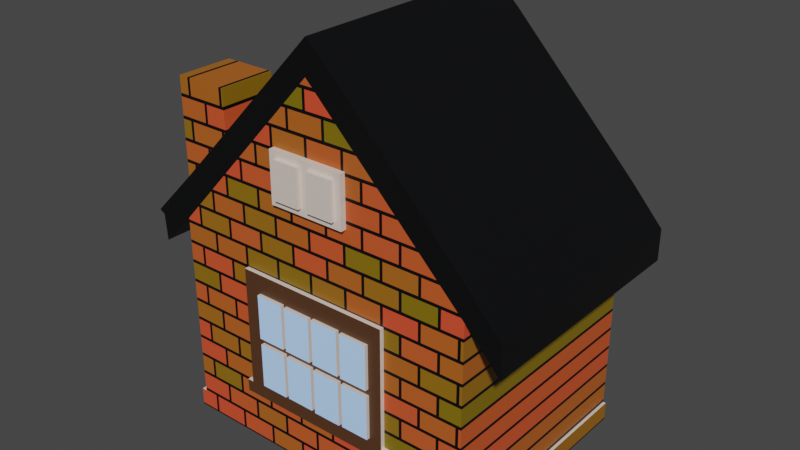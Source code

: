 # Source: House.blend  (saved by Blender 3.5.10; exported with 4.5.12 LTS)
import bpy
from mathutils import Matrix  # noqa: F401  (used for matrix-valued properties, if any)

bpy.ops.wm.read_factory_settings(use_empty=True)
scene = bpy.context.scene
scene.name = 'Scene'

# ---- collections
col_collection = bpy.data.collections.new('Collection'); scene.collection.children.link(col_collection)

# ---- materials (node trees are filled in below, after node groups)
mat_material_001 = bpy.data.materials.new('Material.001')
mat_material_001.use_transparent_shadow = False
mat_material_002 = bpy.data.materials.new('Material.002')
mat_material_002.use_transparent_shadow = False
mat_material_003 = bpy.data.materials.new('Material.003')
mat_material_003.use_transparent_shadow = False
mat_material_004 = bpy.data.materials.new('Material.004')
mat_material_004.use_transparent_shadow = False
mat_material_005 = bpy.data.materials.new('Material.005')
mat_material_005.use_transparent_shadow = False

# ---- material node trees
mat_material_001.use_nodes = True; mat_material_001.node_tree.nodes.clear()
_N = mat_material_001.node_tree.nodes; _L = mat_material_001.node_tree.links
n0 = _N.new('ShaderNodeBsdfPrincipled'); n0.name = 'Principled BSDF'; n0.location = (10, 300)
n0.distribution = 'GGX'
n0.subsurface_method = 'RANDOM_WALK_SKIN'
n0.inputs[0].default_value = (0.8, 0.6849, 0.6009, 1.0)
n0.inputs[3].default_value = 1.45
n0.inputs[27].default_value = (0.0, 0.0, 0.0, 1.0)
n0.inputs[28].default_value = 1.0
n1 = _N.new('ShaderNodeOutputMaterial'); n1.name = 'Material Output'; n1.location = (300, 300)
_L.new(n0.outputs[0], n1.inputs[0])
n1.is_active_output = True
mat_material_002.use_nodes = True; mat_material_002.node_tree.nodes.clear()
_N = mat_material_002.node_tree.nodes; _L = mat_material_002.node_tree.links
n0 = _N.new('ShaderNodeBsdfPrincipled'); n0.name = 'Principled BSDF'; n0.location = (10, 300)
n0.distribution = 'GGX'
n0.subsurface_method = 'RANDOM_WALK_SKIN'
n0.inputs[3].default_value = 1.45
n0.inputs[27].default_value = (0.0, 0.0, 0.0, 1.0)
n0.inputs[28].default_value = 1.0
n1 = _N.new('ShaderNodeOutputMaterial'); n1.name = 'Material Output'; n1.location = (300, 300)
n2 = _N.new('ShaderNodeTexBrick'); n2.name = 'Brick Texture'; n2.location = (-190, 280)
n2.inputs[1].default_value = (0.8, 0.07389, 0.03219, 1.0)
n2.inputs[2].default_value = (0.2, 0.1491, 0.0, 1.0)
_L.new(n0.outputs[0], n1.inputs[0])
_L.new(n2.outputs[0], n0.inputs[0])
n1.is_active_output = True
mat_material_003.use_nodes = True; mat_material_003.node_tree.nodes.clear()
_N = mat_material_003.node_tree.nodes; _L = mat_material_003.node_tree.links
n0 = _N.new('ShaderNodeBsdfPrincipled'); n0.name = 'Principled BSDF'; n0.location = (10, 300)
n0.distribution = 'GGX'
n0.subsurface_method = 'RANDOM_WALK_SKIN'
n0.inputs[3].default_value = 1.45
n0.inputs[27].default_value = (0.0, 0.0, 0.0, 1.0)
n0.inputs[28].default_value = 1.0
n1 = _N.new('ShaderNodeOutputMaterial'); n1.name = 'Material Output'; n1.location = (300, 300)
n2 = _N.new('ShaderNodeTexSky'); n2.name = 'Sky Texture'; n2.location = (-190, 280)
_L.new(n0.outputs[0], n1.inputs[0])
_L.new(n2.outputs[0], n0.inputs[0])
n1.is_active_output = True
mat_material_004.use_nodes = True; mat_material_004.node_tree.nodes.clear()
_N = mat_material_004.node_tree.nodes; _L = mat_material_004.node_tree.links
n0 = _N.new('ShaderNodeBsdfPrincipled'); n0.name = 'Principled BSDF'; n0.location = (10, 300)
n0.distribution = 'GGX'
n0.subsurface_method = 'RANDOM_WALK_SKIN'
n0.inputs[0].default_value = (0.08713, 0.03543, 0.01452, 1.0)
n0.inputs[3].default_value = 1.45
n0.inputs[27].default_value = (0.0, 0.0, 0.0, 1.0)
n0.inputs[28].default_value = 1.0
n1 = _N.new('ShaderNodeOutputMaterial'); n1.name = 'Material Output'; n1.location = (300, 300)
_L.new(n0.outputs[0], n1.inputs[0])
n1.is_active_output = True
mat_material_005.use_nodes = True; mat_material_005.node_tree.nodes.clear()
_N = mat_material_005.node_tree.nodes; _L = mat_material_005.node_tree.links
n0 = _N.new('ShaderNodeBsdfPrincipled'); n0.name = 'Principled BSDF'; n0.location = (10, 300)
n0.distribution = 'GGX'
n0.subsurface_method = 'RANDOM_WALK_SKIN'
n0.inputs[3].default_value = 1.45
n0.inputs[27].default_value = (0.0, 0.0, 0.0, 1.0)
n0.inputs[28].default_value = 1.0
n1 = _N.new('ShaderNodeOutputMaterial'); n1.name = 'Material Output'; n1.location = (300, 300)
n2 = _N.new('ShaderNodeBrightContrast'); n2.name = 'Bright/Contrast'; n2.location = (-180, 280)
n2.inputs[0].default_value = (0.0005983, 0.0008499, 0.001547, 1.0)
_L.new(n0.outputs[0], n1.inputs[0])
_L.new(n2.outputs[0], n0.inputs[0])
n1.is_active_output = True

# ---- world
world_world = bpy.data.worlds.new('World'); scene.world = world_world
world_world.use_nodes = True; world_world.node_tree.nodes.clear()
_N = world_world.node_tree.nodes; _L = world_world.node_tree.links
n0 = _N.new('ShaderNodeOutputWorld'); n0.name = 'World Output'; n0.location = (300, 300)
n1 = _N.new('ShaderNodeBackground'); n1.name = 'Background'; n1.location = (10, 300)
n1.inputs[0].default_value = (0.05088, 0.05088, 0.05088, 1.0)
_L.new(n1.outputs[0], n0.inputs[0])
n0.is_active_output = True
world_world.color = (0.05088, 0.05088, 0.05088)
world_world.use_sun_shadow = False
world_world.sun_shadow_jitter_overblur = 0.0

# ---- meshes
me_plane_001 = bpy.data.meshes.new('Plane.001')
me_plane_001.from_pydata([(7.796, -1.35, 1.529e-08), (5.847, -1.076, 4.141e-08), (5.897, -0.9759, 4.957e-08), (5.897, -0.5604, 3.141e-08), (7.196, -1.057, 5.313e-08), (6.277, -0.9309, 1.028e-07), (6.047, -0.5961, 8.816e-08), (6.041, -0.1609, 1.099e-07), (6.272, -0.5215, 1.257e-07), (6.272, -0.1609, 1.099e-07), (6.305, -0.5701, 8.702e-08), (6.305, -0.5955, 8.814e-08), (6.299, -0.1659, 1.101e-07), (6.53, -0.5218, 1.257e-07), (6.3, -0.1913, 1.112e-07), (6.794, -0.5703, 8.704e-08), (6.816, -0.1659, 1.101e-07), (6.226, 1.004, -4.476e-08), (6.848, 1.004, -4.476e-08), (6.848, 0.6014, -2.718e-08), (6.498, 0.9542, -0.00211), (6.498, 0.6565, -0.00211), (5.01, -0.09454, -8.996e-08), (7.814, 0.53, -1.949), (6.772, 1.605, 6.411e-08), (7.814, 0.53, -3.335e-08), (5.292, -1.353, 1.542e-08), (5.844, -0.9759, 4.957e-08), (5.897, -0.1523, 1.357e-08), (7.155, -0.00813, 7.272e-09), (7.155, -0.3007, 2.006e-08), (7.089, -0.08351, 1.086e-08), (6.305, -0.926, 1.026e-07), (6.559, -0.1866, 1.11e-07), (6.822, -0.926, 1.026e-07), (6.817, -0.5218, 1.257e-07), (6.311, 0.6565, -0.00211), (6.578, 0.9542, -0.00211), (6.792, 0.9542, -0.00211), (6.605, 0.6565, -0.00211), (8.076, 0.2388, -5.975e-08), (7.847, 0.2388, -5.975e-08), (7.796, 0.2834, -5.61e-08), (5.283, 0.1802, -6.506e-08), (5.247, -1.5, 2.186e-08), (7.819, -1.5, 2.186e-08), (6.772, 1.605, -1.949), (4.995, 0.1198, -7.054e-08), (5.283, 0.1802, -1.88), (6.537, 1.548, -1.88), (7.796, 0.2834, -1.88), (5.292, -1.353, -1.88), (7.796, -1.35, -1.88), (6.226, 0.5992, -2.708e-08), (6.285, 0.6553, -0.00211), (6.285, 0.9542, -0.00211), (6.047, -0.9309, 1.028e-07), (6.578, 0.6553, -0.00211), (6.792, 0.6565, -0.00211), (4.951, 0.1472, -6.805e-08), (5.33, 0.53, -3.335e-08), (6.3, -0.5218, 1.257e-07), (5.247, -1.353, 1.542e-08), (6.563, -0.5703, 8.704e-08), (8.076, -0.01578, -8.283e-08), (6.564, -0.5961, 8.816e-08), (6.789, -0.1609, 1.099e-07), (5.874, -1.074, 4.067e-08), (5.897, -0.00813, 7.272e-09), (6.822, -0.5701, 8.702e-08), (6.375, -0.00813, 7.272e-09), (7.155, -0.9748, 4.953e-08), (7.196, -0.9748, 4.953e-08), (7.047, -0.1659, 1.101e-07), (7.196, -1.074, 5.386e-08), (5.896, -1.074, 5.386e-08), (5.991, -0.9788, 4.931e-08), (5.992, -0.08351, 1.086e-08), (7.089, -0.9781, 4.996e-08), (6.025, -0.9781, 4.996e-08), (7.819, -1.35, 1.529e-08), (7.819, -1.35, -1.88), (5.247, -1.353, -1.88), (7.819, -1.5, -1.88), (5.247, -1.5, -1.88), (6.279, 0.6014, -2.718e-08), (5.33, 0.53, -0.4537), (5.33, 1.292, -0.4537), (5.755, 1.292, -0.4537), (5.758, 1.063, -0.4537), (5.763, 0.9824, 7.662e-09), (5.763, 0.9824, -0.4537), (6.537, 1.548, -1.426e-07), (5.758, 1.063, -5.664e-08), (5.755, 1.292, -6.667e-08), (5.33, 1.292, -6.667e-08), (7.847, 0.2388, -1.949), (8.076, -0.01578, -1.949), (8.076, 0.2388, -1.949), (6.552, 1.812, -1.949), (6.552, 1.812, 8.287e-08), (5.763, 0.9824, -1.949), (7.796, 0.2834, -1.949), (4.995, 0.1198, -1.949), (5.01, -0.09454, -1.949), (5.283, 0.1802, -1.949), (5.33, 0.53, -1.949), (4.951, 0.1472, -1.949), (6.535, -0.5701, 8.702e-08), (6.047, -0.5703, 8.704e-08), (6.277, -0.5703, 8.704e-08), (6.817, -0.1913, 1.112e-07), (6.042, -0.5215, 1.257e-07), (6.042, -0.1866, 1.11e-07), (6.564, -0.9309, 1.028e-07), (7.052, -0.5701, 8.702e-08), (7.052, -0.926, 1.026e-07), (6.535, -0.926, 1.026e-07), (6.53, -0.1659, 1.101e-07), (6.794, -0.9309, 1.028e-07), (6.789, -0.5215, 1.257e-07), (6.558, -0.1609, 1.099e-07), (6.559, -0.5215, 1.257e-07), (6.822, -0.5955, 8.814e-08), (7.047, -0.5218, 1.257e-07), (6.272, -0.1609, 0.0643), (6.272, -0.5215, 0.0643), (6.041, -0.1609, 0.0643), (6.305, -0.5701, 0.0643), (6.535, -0.5701, 0.0643), (6.305, -0.5955, 0.0643), (6.299, -0.1659, 0.0643), (6.3, -0.1913, 0.0643), (6.047, -0.5703, 0.0643), (6.277, -0.5703, 0.0643), (6.817, -0.5218, 0.0643), (6.817, -0.1913, 0.0643), (6.042, -0.5215, 0.0643), (6.042, -0.1866, 0.0643), (6.564, -0.9309, 0.0643), (6.564, -0.5961, 0.0643), (7.052, -0.5701, 0.0643), (7.052, -0.926, 0.0643), (6.277, -0.9309, 0.0643), (6.047, -0.9309, 0.0643), (6.047, -0.5961, 0.0643), (6.535, -0.926, 0.0643), (6.305, -0.926, 0.0643), (6.53, -0.1659, 0.0643), (6.53, -0.5218, 0.0643), (6.3, -0.5218, 0.0643), (6.794, -0.5703, 0.0643), (6.794, -0.9309, 0.0643), (6.563, -0.5703, 0.0643), (6.789, -0.1609, 0.0643), (6.789, -0.5215, 0.0643), (6.558, -0.1609, 0.0643), (6.559, -0.5215, 0.0643), (6.559, -0.1866, 0.0643), (6.822, -0.5701, 0.0643), (6.822, -0.926, 0.0643), (6.822, -0.5955, 0.0643), (7.047, -0.1659, 0.0643), (7.047, -0.5218, 0.0643), (6.816, -0.1659, 0.0643), (5.897, -0.9759, 0.03568), (5.897, -0.5604, 0.03568), (7.155, -0.00813, 0.03568), (7.155, -0.3007, 0.03568), (5.897, -0.00813, 0.03568), (6.375, -0.00813, 0.03568), (5.874, -1.074, 0.03568), (5.896, -1.074, 0.03568), (5.847, -1.076, 0.03568), (5.844, -0.9759, 0.03568), (5.897, -0.1523, 0.03568), (7.155, -0.9748, 0.03568), (7.196, -0.9748, 0.03568), (7.196, -1.057, 0.03568), (7.196, -1.074, 0.03568), (6.578, 0.9542, 0.07666), (6.792, 0.9542, 0.07666), (6.285, 0.6553, 0.07666), (6.285, 0.9542, 0.07666), (6.498, 0.9542, 0.07666), (6.498, 0.6565, 0.07666), (6.311, 0.6565, 0.07666), (6.578, 0.6553, 0.07666), (6.792, 0.6565, 0.07666), (6.605, 0.6565, 0.07666), (6.226, 1.004, 0.04596), (6.848, 1.004, 0.04596), (6.848, 0.6014, 0.04596), (6.226, 0.5992, 0.04596), (6.279, 0.6014, 0.04596)], [], [(43, 92, 42), (17, 18, 19, 85, 53), (55, 20, 21, 36, 54), (37, 38, 58, 39, 57), (1, 27, 2, 3, 28, 68, 70, 29, 30, 71, 72, 4, 74, 75, 67), (77, 76, 79, 78, 31), (110, 109, 6, 56, 5), (9, 8, 112, 113, 7), (108, 117, 32, 11, 10), (118, 12, 14, 61, 13), (15, 63, 65, 114, 119), (66, 120, 122, 33, 121), (115, 116, 34, 123, 69), (73, 16, 111, 35, 124), (45, 80, 81, 83), (42, 92, 49, 50), (92, 43, 48, 49), (62, 44, 84, 82), (26, 62, 82, 51), (43, 26, 51, 48), (44, 45, 83, 84), (80, 0, 52, 81), (83, 81, 52, 50, 49, 48, 51, 82, 84), (0, 42, 50, 52), (93, 90, 60, 95, 94), (93, 94, 88, 89), (60, 90, 91, 86), (90, 93, 89, 91), (94, 95, 87, 88), (91, 89, 88, 87, 86), (95, 60, 86, 87), (43, 42, 102, 105), (60, 59, 107, 106), (41, 64, 97, 96), (59, 47, 103, 107), (64, 40, 98, 97), (47, 22, 104, 103), (40, 25, 23, 98), (22, 43, 105, 104), (24, 100, 99, 46), (90, 60, 106, 101), (100, 90, 101, 99), (25, 24, 46, 23), (42, 41, 96, 102), (46, 99, 101, 106, 107, 103, 104, 105, 102, 96, 97, 98, 23), (116, 115, 141, 142), (61, 14, 132, 150), (69, 123, 161, 159), (114, 65, 140, 139), (13, 61, 150, 149), (123, 34, 160, 161), (113, 112, 137, 138), (12, 118, 148, 131), (134, 143, 144, 145, 133), (125, 127, 138, 137, 126), (129, 128, 130, 147, 146), (148, 149, 150, 132, 131), (151, 152, 139, 140, 153), (154, 156, 158, 157, 155), (141, 159, 161, 160, 142), (162, 163, 135, 136, 164), (73, 124, 163, 162), (15, 119, 152, 151), (110, 5, 143, 134), (16, 73, 162, 164), (63, 15, 151, 153), (5, 56, 144, 143), (124, 35, 135, 163), (119, 114, 139, 152), (56, 6, 145, 144), (111, 16, 164, 136), (65, 63, 153, 140), (6, 109, 133, 145), (8, 9, 125, 126), (120, 66, 154, 155), (112, 8, 126, 137), (9, 7, 127, 125), (66, 121, 156, 154), (7, 113, 138, 127), (108, 10, 128, 129), (122, 120, 155, 157), (117, 108, 129, 146), (10, 11, 130, 128), (33, 122, 157, 158), (32, 117, 146, 147), (14, 12, 131, 132), (121, 33, 158, 156), (11, 32, 147, 130), (109, 110, 134, 133), (115, 69, 159, 141), (118, 13, 149, 148), (35, 111, 136, 135), (34, 116, 142, 160), (173, 171, 172, 179, 178, 177, 176, 168, 167, 170, 169, 175, 166, 165, 174), (30, 29, 167, 168), (29, 70, 170, 167), (71, 30, 168, 176), (72, 71, 176, 177), (1, 67, 171, 173), (70, 68, 169, 170), (4, 72, 177, 178), (27, 1, 173, 174), (67, 75, 172, 171), (74, 4, 178, 179), (2, 27, 174, 165), (75, 74, 179, 172), (28, 3, 166, 175), (3, 2, 165, 166), (68, 28, 175, 169), (183, 182, 186, 185, 184), (180, 187, 189, 188, 181), (58, 38, 181, 188), (36, 21, 185, 186), (39, 58, 188, 189), (38, 37, 180, 181), (54, 36, 186, 182), (20, 55, 183, 184), (57, 39, 189, 187), (55, 54, 182, 183), (37, 57, 187, 180), (21, 20, 184, 185), (190, 193, 194, 192, 191), (18, 17, 190, 191), (53, 85, 194, 193), (17, 53, 193, 190), (19, 18, 191, 192), (85, 19, 192, 194), (26, 43, 42, 0, 80, 45, 44, 62), (59, 60, 43, 22, 47), (92, 43, 60, 90), (90, 100, 92), (100, 24, 25, 42, 92), (25, 40, 64, 41, 42)])
me_plane_001.polygons.foreach_set('material_index', [1, 0, 0, 0, 0, 0, 0, 0, 0, 0, 0, 0, 0, 0, 1, 0, 0, 1, 0, 1, 0, 0, 1, 1, 1, 1, 0, 1, 1, 1, 1, 4, 4, 4, 4, 4, 4, 4, 4, 4, 4, 4, 4, 4, 4, 0, 0, 0, 0, 0, 0, 0, 0, 2, 2, 2, 2, 2, 2, 2, 2, 0, 0, 0, 0, 0, 0, 0, 0, 0, 0, 0, 0, 0, 0, 0, 0, 0, 0, 0, 0, 0, 0, 0, 0, 0, 0, 0, 0, 0, 0, 0, 0, 3, 0, 0, 0, 0, 0, 0, 0, 0, 0, 0, 0, 0, 0, 0, 0, 0, 0, 0, 0, 0, 0, 0, 0, 0, 0, 0, 0, 0, 0, 0, 0, 0, 0, 1, 4, 4, 4, 4, 4])
_uv = me_plane_001.uv_layers.new(name='UVMap')
_uv.uv.foreach_set('vector', [0.0, 0.0, 0.0, 0.0, 0.0, 0.0, 0.0, 0.0, 0.0, 0.0, 0.0, 0.0, 0.0, 0.0, 0.0, 0.0, 0.0, 0.0, 0.0, 0.0, 0.0, 0.0, 0.0, 0.0, 0.0, 0.0, 0.0, 0.0, 0.0, 0.0, 0.0, 0.0, 0.0, 0.0, 0.0, 0.0, 0.0, 0.0, 0.0, 0.0, 0.0, 0.0, 0.0, 0.0, 0.0, 0.0, 0.0, 0.0, 0.0, 0.0, 0.0, 0.0, 0.0, 0.0, 0.0, 0.0, 0.0, 0.0, 0.0, 0.0, 0.0, 0.0, 0.0, 0.0, 0.0, 0.0, 0.0, 0.0, 0.0, 0.0, 0.0, 0.0, 0.0, 0.0, 0.0, 0.0, 0.0, 0.0, 0.0, 0.0, 0.0, 0.0, 0.0, 0.0, 0.0, 0.0, 0.0, 0.0, 0.0, 0.0, 0.0, 0.0, 0.0, 0.0, 0.0, 0.0, 0.0, 0.0, 0.0, 0.0, 0.0, 0.0, 0.0, 0.0, 0.0, 0.0, 0.0, 0.0, 0.0, 0.0, 0.0, 0.0, 0.0, 0.0, 0.0, 0.0, 0.0, 0.0, 0.0, 0.0, 0.0, 0.0, 0.0, 0.0, 0.0, 0.0, 0.0, 0.0, 0.0, 0.0, 0.0, 0.0, 0.0, 0.0, 0.0, 0.0, 0.0, 0.0, 0.0, 0.0, 0.0, 0.0, 0.0, 0.0, 0.0, 0.0, 0.0, 0.0, 0.0, 0.0, 0.0, 0.0, 0.0, 0.0, 0.0, 0.0, 0.0, 0.0, 0.0, 0.0, 0.0, 0.0, 0.0, 0.0, 0.0, 0.0, 0.0, 0.0, 0.0, 0.0, 0.0, 0.0, 0.0, 0.0, 0.0, 0.0, 0.0, 0.0, 0.0, 0.0, 0.0, 0.0, 0.0, 0.0, 0.0, 0.0, 0.0, 0.0, 0.0, 0.0, 0.0, 0.0, 0.0, 0.0, 0.0, 0.0, 0.0, 0.0, 0.0, 0.0, 0.0, 0.0, 0.0, 0.0, 0.0, 0.0, 0.0, 0.0, 0.0, 0.0, 0.0, 0.0, 0.0, 0.0, 0.0, 0.0, 0.0, 0.0, 0.0, 0.0, 0.0, 0.0, 0.0, 0.0, 0.0, 0.0, 0.0, 0.0, 0.0, 0.0, 0.0, 0.0, 0.0, 0.0, 0.0, 0.0, 0.0, 0.0, 0.0, 0.0, 0.0, 0.0, 0.0, 0.0, 0.0, 0.0, 0.0, 0.0, 0.0, 0.0, 0.0, 0.0, 0.0, 0.0, 0.0, 0.0, 0.0, 0.0, 0.0, 0.0, 0.0, 0.0, 0.0, 0.0, 0.0, 0.0, 0.0, 0.0, 0.0, 0.0, 0.0, 0.0, 0.0, 0.0, 0.0, 0.0, 0.0, 0.0, 0.0, 0.0, 0.0, 0.0, 0.0, 0.0, 0.0, 0.0, 0.0, 0.0, 0.0, 0.0, 0.0, 0.0, 0.0, 0.0, 0.0, 0.0, 0.0, 0.0, 0.0, 0.0, 0.0, 0.0, 0.0, 0.0, 0.0, 0.0, 0.0, 0.0, 0.0, 0.0, 0.0, 0.0, 0.0, 0.0, 0.0, 0.0, 0.0, 0.0, 0.0, 0.0, 0.0, 0.0, 0.0, 0.0, 0.0, 0.0, 0.0, 0.0, 0.0, 0.0, 0.0, 0.0, 0.0, 0.0, 0.0, 0.0, 0.0, 0.0, 0.0, 0.0, 0.0, 0.0, 0.0, 0.0, 0.0, 0.0, 0.0, 0.0, 0.0, 0.0, 0.0, 0.0, 0.0, 0.0, 0.0, 0.0, 0.0, 0.0, 0.0, 0.0, 0.0, 0.0, 0.0, 0.0, 0.0, 0.0, 0.0, 0.0, 0.0, 0.0, 0.0, 0.0, 0.0, 0.0, 0.0, 0.0, 0.0, 0.0, 0.0, 0.0, 0.0, 0.0, 0.0, 0.0, 0.0, 0.0, 0.0, 0.0, 0.0, 0.0, 0.0, 0.0, 0.0, 0.0, 0.0, 0.0, 0.0, 0.0, 0.0, 0.0, 0.0, 0.0, 0.0, 0.0, 0.0, 0.0, 0.0, 0.0, 0.0, 0.0, 0.0, 0.0, 0.0, 0.0, 0.0, 0.0, 0.0, 0.0, 0.0, 0.0, 0.0, 0.0, 0.0, 0.0, 0.0, 0.0, 0.0, 0.0, 0.0, 0.0, 0.0, 0.0, 0.0, 0.0, 0.0, 0.0, 0.0, 0.0, 0.0, 0.0, 0.0, 0.0, 0.0, 0.0, 0.0, 0.0, 0.0, 0.0, 0.0, 0.0, 0.0, 0.0, 0.0, 0.0, 0.0, 0.0, 0.0, 0.0, 0.0, 0.0, 0.0, 0.0, 0.0, 0.0, 0.0, 0.0, 0.0, 0.0, 0.0, 0.0, 0.0, 0.0, 0.0, 0.0, 0.0, 0.0, 0.0, 0.0, 0.0, 0.0, 0.0, 0.0, 0.0, 0.0, 0.0, 0.0, 0.0, 0.0, 0.0, 0.0, 0.0, 0.0, 0.0, 0.0, 0.0, 0.0, 0.0, 0.0, 0.0, 0.0, 0.0, 0.0, 0.0, 0.0, 0.0, 0.0, 0.0, 0.0, 0.0, 0.0, 0.0, 0.0, 0.0, 0.0, 0.0, 0.0, 0.0, 0.0, 0.0, 0.0, 0.0, 0.0, 0.0, 0.0, 0.0, 0.0, 0.0, 0.0, 0.0, 0.0, 0.0, 0.0, 0.0, 0.0, 0.0, 0.0, 0.0, 0.0, 0.0, 0.0, 0.0, 0.0, 0.0, 0.0, 0.0, 0.0, 0.0, 0.0, 0.0, 0.0, 0.0, 0.0, 0.0, 0.0, 0.0, 0.0, 0.0, 0.0, 0.0, 0.0, 0.0, 0.0, 0.0, 0.0, 0.0, 0.0, 0.0, 0.0, 0.0, 0.0, 0.0, 0.0, 0.0, 0.0, 0.0, 0.0, 0.0, 0.0, 0.0, 0.0, 0.0, 0.0, 0.0, 0.0, 0.0, 0.0, 0.0, 0.0, 0.0, 0.0, 0.0, 0.0, 0.0, 0.0, 0.0, 0.0, 0.0, 0.0, 0.0, 0.0, 0.0, 0.0, 0.0, 0.0, 0.0, 0.0, 0.0, 0.0, 0.0, 0.0, 0.0, 0.0, 0.0, 0.0, 0.0, 0.0, 0.0, 0.0, 0.0, 0.0, 0.0, 0.0, 0.0, 0.0, 0.0, 0.0, 0.0, 0.0, 0.0, 0.0, 0.0, 0.0, 0.0, 0.0, 0.0, 0.0, 0.0, 0.0, 0.0, 0.0, 0.0, 0.0, 0.0, 0.0, 0.0, 0.0, 0.0, 0.0, 0.0, 0.0, 0.0, 0.0, 0.0, 0.0, 0.0, 0.0, 0.0, 0.0, 0.0, 0.0, 0.0, 0.0, 0.0, 0.0, 0.0, 0.0, 0.0, 0.0, 0.0, 0.0, 0.0, 0.0, 0.0, 0.0, 0.0, 0.0, 0.0, 0.0, 0.0, 0.0, 0.0, 0.0, 0.0, 0.0, 0.0, 0.0, 0.0, 0.0, 0.0, 0.0, 0.0, 0.0, 0.0, 0.0, 0.0, 0.0, 0.0, 0.0, 0.0, 0.0, 0.0, 0.0, 0.0, 0.0, 0.0, 0.0, 0.0, 0.0, 0.0, 0.0, 0.0, 0.0, 0.0, 0.0, 0.0, 0.0, 0.0, 0.0, 0.0, 0.0, 0.0, 0.0, 0.0, 0.0, 0.0, 0.0, 0.0, 0.0, 0.0, 0.0, 0.0, 0.0, 0.0, 0.0, 0.0, 0.0, 0.0, 0.0, 0.0, 0.0, 0.0, 0.0, 0.0, 0.0, 0.0, 0.0, 0.0, 0.0, 0.0, 0.0, 0.0, 0.0, 0.0, 0.0, 0.0, 0.0, 0.0, 0.0, 0.0, 0.0, 0.0, 0.0, 0.0, 0.0, 0.0, 0.0, 0.0, 0.0, 0.0, 0.0, 0.0, 0.0, 0.0, 0.0, 0.0, 0.0, 0.0, 0.0, 0.0, 0.0, 0.0, 0.0, 0.0, 0.0, 0.0, 0.0, 0.0, 0.0, 0.0, 0.0, 0.0, 0.0, 0.0, 0.0, 0.0, 0.0, 0.0, 0.0, 0.0, 0.0, 0.0, 0.0, 0.0, 0.0, 0.0, 0.0, 0.0, 0.0, 0.0, 0.0, 0.0, 0.0, 0.0, 0.0, 0.0, 0.0, 0.0, 0.0, 0.0, 0.0, 0.0, 0.0, 0.0, 0.0, 0.0, 0.0, 0.0, 0.0, 0.0, 0.0, 0.0, 0.0, 0.0, 0.0, 0.0, 0.0, 0.0, 0.0, 0.0, 0.0, 0.0, 0.0, 0.0, 0.0, 0.0, 0.0, 0.0, 0.0, 0.0, 0.0, 0.0, 0.0, 0.0, 0.0, 0.0, 0.0, 0.0, 0.0, 0.0, 0.0, 0.0, 0.0, 0.0, 0.0, 0.0, 0.0, 0.0, 0.0, 0.0, 0.0, 0.0, 0.0, 0.0, 0.0, 0.0, 0.0, 0.0, 0.0, 0.0, 0.0, 0.0, 0.0, 0.0, 0.0, 0.0, 0.0, 0.0, 0.0, 0.0, 0.0, 0.0, 0.0, 0.0, 0.0, 0.0, 0.0, 0.0, 0.0, 0.0, 0.0, 0.0, 0.0, 0.0, 0.0, 0.0, 0.0, 0.0, 0.0, 0.0, 0.0, 0.0, 0.0, 0.0, 0.0, 0.0, 0.0, 0.0, 0.0, 0.0, 0.0, 0.0, 0.0, 0.0, 0.0, 0.0, 0.0, 0.0, 0.0, 0.0, 0.0, 0.0, 0.0, 0.0, 0.0, 0.0, 0.0, 0.0, 0.0, 0.0, 0.0, 0.0, 0.0, 0.0, 0.0, 0.0, 0.0, 0.0, 0.0, 0.0, 0.0, 0.0, 0.0, 0.0, 0.0, 0.0, 0.0, 0.0, 0.0, 0.0, 0.0, 0.0, 0.0, 0.0, 0.0, 0.0, 0.0, 0.0, 0.0, 0.0, 0.0, 0.0, 0.0, 0.0, 0.0, 0.0, 0.0, 0.0, 0.0, 0.0, 0.0, 0.0, 0.0, 0.0, 0.0, 0.0, 0.0, 0.0, 0.0, 0.0, 0.0, 0.0, 0.0, 0.0, 0.0, 0.0, 0.0, 0.0, 0.0, 0.0, 0.0, 0.0, 0.0, 0.0, 0.0, 0.0, 0.0, 0.0, 0.0, 0.0, 0.0, 0.0, 0.0, 0.0, 0.0, 0.0, 0.0, 0.0, 0.0, 0.0, 0.0, 0.0, 0.0, 0.0, 0.0, 0.0, 0.0, 0.0, 0.0, 0.0, 0.0, 0.0, 0.0, 0.0, 0.0, 0.0, 0.0, 0.0, 0.0, 0.0, 0.0, 0.0, 0.0, 0.0, 0.0, 0.0, 0.0, 0.0, 0.0, 0.0, 0.0, 0.0, 0.0, 0.0, 0.0, 0.0, 0.0, 0.0, 0.0, 0.0, 0.0, 0.0, 0.0, 0.0, 0.0, 0.0, 0.0, 0.0, 0.0, 0.0, 0.0, 0.0, 0.0, 0.0, 0.0, 0.0, 0.0, 0.0, 0.0, 0.0, 0.0, 0.0, 0.0, 0.0, 0.0, 0.0, 0.0, 0.0, 0.0, 0.0, 0.0, 0.0, 0.0, 0.0, 0.0, 0.0, 0.0, 0.0, 0.0, 0.0, 0.0, 0.0, 0.0, 0.0, 0.0, 0.0, 0.0, 0.0, 0.0, 0.0, 0.0, 0.0, 0.0, 0.0, 0.0, 0.0, 0.0, 0.0, 0.0, 0.0, 0.0, 0.0, 0.0, 0.0, 0.0, 0.0, 0.0, 0.0, 0.0, 0.0, 0.0, 0.0, 0.0, 0.0, 0.0, 0.0, 0.0, 0.0, 0.0, 0.0, 0.0, 0.0, 0.0, 0.0, 0.0, 0.0, 0.0, 0.0, 0.0, 0.0, 0.0, 0.0, 0.0, 0.0, 0.0, 0.0, 0.0, 0.0, 0.0, 0.0, 0.0, 0.0, 0.0, 0.0, 0.0, 0.0, 0.0, 0.0, 0.0, 0.0, 0.0, 0.0, 0.0, 0.0, 0.0, 0.0, 0.0, 0.0, 0.0, 0.0, 0.0, 0.0, 0.0, 0.0, 0.0, 0.0, 0.0, 0.0, 0.0, 0.0, 0.0, 0.0, 0.0, 0.0, 0.0, 0.0, 0.0])
me_plane_001.materials.append(mat_material_001)
me_plane_001.materials.append(mat_material_002)
me_plane_001.materials.append(mat_material_003)
me_plane_001.materials.append(mat_material_004)
me_plane_001.materials.append(mat_material_005)
me_plane_001.update()

# ---- objects
ob_empty = bpy.data.objects.new('Empty', None)
ob_plane = bpy.data.objects.new('Plane', me_plane_001)

# ---- transforms, parenting, visibility, modifiers, constraints
ob_empty.location = (0.0, 0.0, 0.0)
ob_empty.rotation_euler = (1.571, 0.0, 0.0)
ob_empty.empty_display_type = 'IMAGE'
ob_empty.empty_display_size = 5.0
ob_empty.empty_image_depth = 'BACK'
ob_empty.empty_image_side = 'FRONT'
ob_plane.location = (0.0, 0.0, 0.0)
ob_plane.rotation_euler = (1.571, 0.0, 0.0)

# ---- collection membership
col_collection.objects.link(ob_empty)
col_collection.objects.link(ob_plane)

# ---- scene / render settings (as saved in the file)
scene.frame_start = 1; scene.frame_end = 250; scene.frame_set(1)
scene.render.engine = 'BLENDER_EEVEE_NEXT'
scene.cycles.sampling_pattern = 'TABULATED_SOBOL'
scene.view_settings.view_transform = 'Filmic'
bpy.context.view_layer.update()

# ---- added for rendering (the .blend has no active camera and no usable light): camera, sun
cam_auto = bpy.data.cameras.new('AutoCamera')
cam_auto.lens = 50.0
cam_auto.sensor_width = 36.0
cam_auto.clip_end = 1000.0
ob_auto_camera = bpy.data.objects.new('AutoCamera', cam_auto)
scene.collection.objects.link(ob_auto_camera)
ob_auto_camera.location = (11.1246, -4.59713, 3.84499)
ob_auto_camera.rotation_euler = (1.09748, -7.21219e-08, 0.694738)
scene.camera = ob_auto_camera
light_auto_sun = bpy.data.lights.new('AutoSun', 'SUN')
light_auto_sun.energy = 3.0
light_auto_sun.angle = 0.0523599
ob_auto_sun = bpy.data.objects.new('AutoSun', light_auto_sun)
scene.collection.objects.link(ob_auto_sun)
ob_auto_sun.rotation_euler = (0.872665, 0.174533, 0.523599)
bpy.context.view_layer.update()
